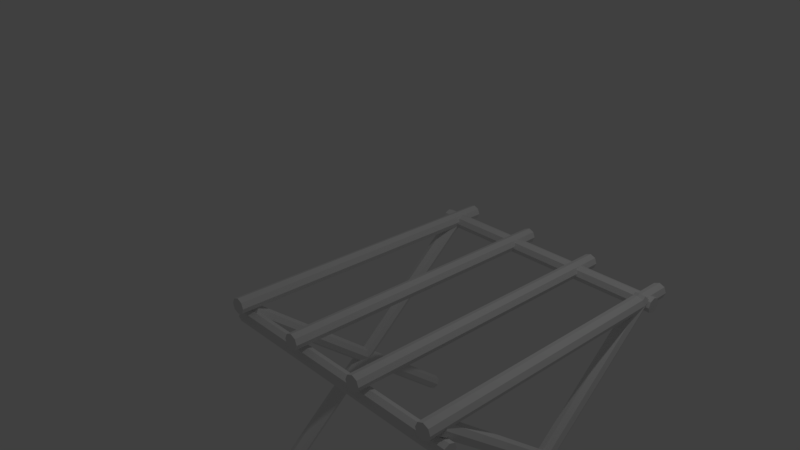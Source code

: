 # Source: clothesrack.blend  (saved by Blender 2.79.0; exported with 4.5.12 LTS)
import bpy
from mathutils import Matrix  # noqa: F401  (used for matrix-valued properties, if any)

bpy.ops.wm.read_factory_settings(use_empty=True)
scene = bpy.context.scene
scene.name = 'Scene'

# ---- collections
col_collection_1 = bpy.data.collections.new('Collection 1'); scene.collection.children.link(col_collection_1)

# ---- world
world_world = bpy.data.worlds.new('World'); scene.world = world_world
world_world.color = (0.05088, 0.05088, 0.05088)
world_world.use_sun_shadow = False
world_world.sun_shadow_jitter_overblur = 0.0
world_world.cycles.sampling_method = 'MANUAL'

# ---- cameras
cam_camera = bpy.data.cameras.new('Camera')
cam_camera.clip_end = 100.0
cam_camera.lens = 35.0
cam_camera.sensor_width = 32.0
cam_camera.sensor_height = 18.0
cam_camera.ortho_scale = 7.314
cam_camera.dof.focus_distance = 0.0
cam_camera.dof.aperture_fstop = 128.0

# ---- lights
light_lamp = bpy.data.lights.new('Lamp', 'POINT')
light_lamp.transmission_factor = 0.0
light_lamp.cutoff_distance = 30.0
light_lamp.energy = 100.0
light_lamp.shadow_buffer_clip_start = 1.001
light_lamp.shadow_soft_size = 0.1
light_lamp.shadow_maximum_resolution = 0.006
light_lamp.use_absolute_resolution = True

# ---- meshes
me_cylinder_005 = bpy.data.meshes.new('Cylinder.005')
me_cylinder_005.from_pydata([(0.0, 0.1, -2.0), (0.0, 0.1, 2.0), (0.07071, 0.07071, -2.0), (0.07071, 0.07071, 2.0), (0.1, -4.371e-09, -2.0), (0.1, -4.371e-09, 2.0), (0.07071, -0.07071, -2.0), (0.07071, -0.07071, 2.0), (-8.742e-09, -0.1, -2.0), (-8.742e-09, -0.1, 2.0), (-0.07071, -0.07071, -2.0), (-0.07071, -0.07071, 2.0), (-0.1, 1.192e-09, -2.0), (-0.1, 1.192e-09, 2.0), (-0.07071, 0.07071, -2.0), (-0.07071, 0.07071, 2.0)], [], [(0, 1, 3, 2), (2, 3, 5, 4), (4, 5, 7, 6), (6, 7, 9, 8), (8, 9, 11, 10), (10, 11, 13, 12), (3, 1, 15, 13, 11, 9, 7, 5), (12, 13, 15, 14), (14, 15, 1, 0), (0, 2, 4, 6, 8, 10, 12, 14)])
me_cylinder_005.use_remesh_preserve_volume = False
me_cylinder_005.use_remesh_preserve_attributes = False
me_cylinder_005.use_mirror_vertex_groups = False
me_cylinder_005.update()
me_cylinder_004 = bpy.data.meshes.new('Cylinder.004')
me_cylinder_004.from_pydata([(0.0, 0.1, -2.0), (0.0, 0.1, 2.0), (0.07071, 0.07071, -2.0), (0.07071, 0.07071, 2.0), (0.1, -4.371e-09, -2.0), (0.1, -4.371e-09, 2.0), (0.07071, -0.07071, -2.0), (0.07071, -0.07071, 2.0), (-8.742e-09, -0.1, -2.0), (-8.742e-09, -0.1, 2.0), (-0.07071, -0.07071, -2.0), (-0.07071, -0.07071, 2.0), (-0.1, 1.192e-09, -2.0), (-0.1, 1.192e-09, 2.0), (-0.07071, 0.07071, -2.0), (-0.07071, 0.07071, 2.0)], [], [(0, 1, 3, 2), (2, 3, 5, 4), (4, 5, 7, 6), (6, 7, 9, 8), (8, 9, 11, 10), (10, 11, 13, 12), (3, 1, 15, 13, 11, 9, 7, 5), (12, 13, 15, 14), (14, 15, 1, 0), (0, 2, 4, 6, 8, 10, 12, 14)])
me_cylinder_004.use_remesh_preserve_volume = False
me_cylinder_004.use_remesh_preserve_attributes = False
me_cylinder_004.use_mirror_vertex_groups = False
me_cylinder_004.update()
me_cylinder_003 = bpy.data.meshes.new('Cylinder.003')
me_cylinder_003.from_pydata([(0.0, 0.1, -2.0), (0.0, 0.1, 2.0), (0.07071, 0.07071, -2.0), (0.07071, 0.07071, 2.0), (0.1, -4.371e-09, -2.0), (0.1, -4.371e-09, 2.0), (0.07071, -0.07071, -2.0), (0.07071, -0.07071, 2.0), (-8.742e-09, -0.1, -2.0), (-8.742e-09, -0.1, 2.0), (-0.07071, -0.07071, -2.0), (-0.07071, -0.07071, 2.0), (-0.1, 1.192e-09, -2.0), (-0.1, 1.192e-09, 2.0), (-0.07071, 0.07071, -2.0), (-0.07071, 0.07071, 2.0)], [], [(0, 1, 3, 2), (2, 3, 5, 4), (4, 5, 7, 6), (6, 7, 9, 8), (8, 9, 11, 10), (10, 11, 13, 12), (3, 1, 15, 13, 11, 9, 7, 5), (12, 13, 15, 14), (14, 15, 1, 0), (0, 2, 4, 6, 8, 10, 12, 14)])
me_cylinder_003.use_remesh_preserve_volume = False
me_cylinder_003.use_remesh_preserve_attributes = False
me_cylinder_003.use_mirror_vertex_groups = False
me_cylinder_003.update()
me_cylinder_002 = bpy.data.meshes.new('Cylinder.002')
me_cylinder_002.from_pydata([(0.0, 0.1, -2.0), (0.0, 0.1, 2.0), (0.07071, 0.07071, -2.0), (0.07071, 0.07071, 2.0), (0.1, -4.371e-09, -2.0), (0.1, -4.371e-09, 2.0), (0.07071, -0.07071, -2.0), (0.07071, -0.07071, 2.0), (-8.742e-09, -0.1, -2.0), (-8.742e-09, -0.1, 2.0), (-0.07071, -0.07071, -2.0), (-0.07071, -0.07071, 2.0), (-0.1, 1.192e-09, -2.0), (-0.1, 1.192e-09, 2.0), (-0.07071, 0.07071, -2.0), (-0.07071, 0.07071, 2.0)], [], [(0, 1, 3, 2), (2, 3, 5, 4), (4, 5, 7, 6), (6, 7, 9, 8), (8, 9, 11, 10), (10, 11, 13, 12), (3, 1, 15, 13, 11, 9, 7, 5), (12, 13, 15, 14), (14, 15, 1, 0), (0, 2, 4, 6, 8, 10, 12, 14)])
me_cylinder_002.use_remesh_preserve_volume = False
me_cylinder_002.use_remesh_preserve_attributes = False
me_cylinder_002.use_mirror_vertex_groups = False
me_cylinder_002.update()
me_cylinder_001 = bpy.data.meshes.new('Cylinder.001')
me_cylinder_001.from_pydata([(0.0, 0.1, -2.0), (0.0, 0.1, 2.0), (0.07071, 0.07071, -2.0), (0.07071, 0.07071, 2.0), (0.1, -4.371e-09, -2.0), (0.1, -4.371e-09, 2.0), (0.07071, -0.07071, -2.0), (0.07071, -0.07071, 2.0), (-8.742e-09, -0.1, -2.0), (-8.742e-09, -0.1, 2.0), (-0.07071, -0.07071, -2.0), (-0.07071, -0.07071, 2.0), (-0.1, 1.192e-09, -2.0), (-0.1, 1.192e-09, 2.0), (-0.07071, 0.07071, -2.0), (-0.07071, 0.07071, 2.0), (0.1158, -3.379, -1.967), (0.1158, -3.379, 2.033), (0.1865, -3.408, -1.967), (0.1865, -3.408, 2.033), (0.2158, -3.479, -1.967), (0.2158, -3.479, 2.033), (0.1865, -3.549, -1.967), (0.1865, -3.549, 2.033), (0.1158, -3.579, -1.967), (0.1158, -3.579, 2.033), (0.04509, -3.549, -1.967), (0.04509, -3.549, 2.033), (0.0158, -3.479, -1.967), (0.0158, -3.479, 2.033), (0.04509, -3.408, -1.967), (0.04509, -3.408, 2.033)], [], [(0, 1, 3, 2), (2, 3, 5, 4), (4, 5, 7, 6), (6, 7, 9, 8), (8, 9, 11, 10), (10, 11, 13, 12), (3, 1, 15, 13, 11, 9, 7, 5), (12, 13, 15, 14), (14, 15, 1, 0), (0, 2, 4, 6, 8, 10, 12, 14), (16, 17, 19, 18), (18, 19, 21, 20), (20, 21, 23, 22), (22, 23, 25, 24), (24, 25, 27, 26), (26, 27, 29, 28), (19, 17, 31, 29, 27, 25, 23, 21), (28, 29, 31, 30), (30, 31, 17, 16), (16, 18, 20, 22, 24, 26, 28, 30)])
me_cylinder_001.use_remesh_preserve_volume = False
me_cylinder_001.use_remesh_preserve_attributes = False
me_cylinder_001.use_mirror_vertex_groups = False
me_cylinder_001.update()
me_cylinder = bpy.data.meshes.new('Cylinder')
me_cylinder.from_pydata([(0.0, 0.1, -2.0), (0.0, 0.1, 2.0), (0.07071, 0.07071, -2.0), (0.07071, 0.07071, 2.0), (0.1, -4.371e-09, -2.0), (0.1, -4.371e-09, 2.0), (0.07071, -0.07071, -2.0), (0.07071, -0.07071, 2.0), (-8.742e-09, -0.1, -2.0), (-8.742e-09, -0.1, 2.0), (-0.07071, -0.07071, -2.0), (-0.07071, -0.07071, 2.0), (-0.1, 1.192e-09, -2.0), (-0.1, 1.192e-09, 2.0), (-0.07071, 0.07071, -2.0), (-0.07071, 0.07071, 2.0), (1.0, 0.1, -2.0), (1.0, 0.1, 2.0), (1.071, 0.07071, -2.0), (1.071, 0.07071, 2.0), (1.1, -4.371e-09, -2.0), (1.1, -4.371e-09, 2.0), (1.071, -0.07071, -2.0), (1.071, -0.07071, 2.0), (1.0, -0.1, -2.0), (1.0, -0.1, 2.0), (0.9293, -0.07071, -2.0), (0.9293, -0.07071, 2.0), (0.9, 1.192e-09, -2.0), (0.9, 1.192e-09, 2.0), (0.9293, 0.07071, -2.0), (0.9293, 0.07071, 2.0), (2.0, 0.1, -2.0), (2.0, 0.1, 2.0), (2.071, 0.07071, -2.0), (2.071, 0.07071, 2.0), (2.1, -4.371e-09, -2.0), (2.1, -4.371e-09, 2.0), (2.071, -0.07071, -2.0), (2.071, -0.07071, 2.0), (2.0, -0.1, -2.0), (2.0, -0.1, 2.0), (1.929, -0.07071, -2.0), (1.929, -0.07071, 2.0), (1.9, 1.192e-09, -2.0), (1.9, 1.192e-09, 2.0), (1.929, 0.07071, -2.0), (1.929, 0.07071, 2.0), (3.0, 0.1, -2.0), (3.0, 0.1, 2.0), (3.071, 0.07071, -2.0), (3.071, 0.07071, 2.0), (3.1, -4.371e-09, -2.0), (3.1, -4.371e-09, 2.0), (3.071, -0.07071, -2.0), (3.071, -0.07071, 2.0), (3.0, -0.1, -2.0), (3.0, -0.1, 2.0), (2.929, -0.07071, -2.0), (2.929, -0.07071, 2.0), (2.9, 1.192e-09, -2.0), (2.9, 1.192e-09, 2.0), (2.929, 0.07071, -2.0), (2.929, 0.07071, 2.0)], [], [(0, 1, 3, 2), (2, 3, 5, 4), (4, 5, 7, 6), (6, 7, 9, 8), (8, 9, 11, 10), (10, 11, 13, 12), (3, 1, 15, 13, 11, 9, 7, 5), (12, 13, 15, 14), (14, 15, 1, 0), (0, 2, 4, 6, 8, 10, 12, 14), (16, 17, 19, 18), (18, 19, 21, 20), (20, 21, 23, 22), (22, 23, 25, 24), (24, 25, 27, 26), (26, 27, 29, 28), (19, 17, 31, 29, 27, 25, 23, 21), (28, 29, 31, 30), (30, 31, 17, 16), (16, 18, 20, 22, 24, 26, 28, 30), (32, 33, 35, 34), (34, 35, 37, 36), (36, 37, 39, 38), (38, 39, 41, 40), (40, 41, 43, 42), (42, 43, 45, 44), (35, 33, 47, 45, 43, 41, 39, 37), (44, 45, 47, 46), (46, 47, 33, 32), (32, 34, 36, 38, 40, 42, 44, 46), (48, 49, 51, 50), (50, 51, 53, 52), (52, 53, 55, 54), (54, 55, 57, 56), (56, 57, 59, 58), (58, 59, 61, 60), (51, 49, 63, 61, 59, 57, 55, 53), (60, 61, 63, 62), (62, 63, 49, 48), (48, 50, 52, 54, 56, 58, 60, 62)])
me_cylinder.use_remesh_preserve_volume = False
me_cylinder.use_remesh_preserve_attributes = False
me_cylinder.use_mirror_vertex_groups = False
me_cylinder.update()

# ---- objects
ob_cylinder_005 = bpy.data.objects.new('Cylinder.005', me_cylinder_005)
ob_cylinder_004 = bpy.data.objects.new('Cylinder.004', me_cylinder_004)
ob_cylinder_003 = bpy.data.objects.new('Cylinder.003', me_cylinder_003)
ob_cylinder_002 = bpy.data.objects.new('Cylinder.002', me_cylinder_002)
ob_cylinder_001 = bpy.data.objects.new('Cylinder.001', me_cylinder_001)
ob_cylinder = bpy.data.objects.new('Cylinder', me_cylinder)
ob_lamp = bpy.data.objects.new('Lamp', light_lamp)
ob_camera = bpy.data.objects.new('Camera', cam_camera)

# ---- transforms, parenting, visibility, modifiers, constraints
ob_cylinder_005.location = (3.003, -0.2508, -1.281)
ob_cylinder_005.rotation_euler = (0.8727, 0.0, 0.0)
ob_cylinder_005.lineart.crease_threshold = 0.0
ob_cylinder_004.location = (3.003, 0.08937, -1.281)
ob_cylinder_004.rotation_euler = (5.411, 0.0, 0.0)
ob_cylinder_004.lineart.crease_threshold = 0.0
ob_cylinder_003.location = (-0.0271, 0.06616, -1.385)
ob_cylinder_003.rotation_euler = (5.411, 0.0, 0.0)
ob_cylinder_003.lineart.crease_threshold = 0.0
ob_cylinder_002.location = (-0.0271, -0.274, -1.385)
ob_cylinder_002.rotation_euler = (0.8727, 0.0, 0.0)
ob_cylinder_002.lineart.crease_threshold = 0.0
ob_cylinder_001.location = (1.48, 1.67, -0.07433)
ob_cylinder_001.rotation_euler = (1.571, 1.571, 1.571)
ob_cylinder_001.scale = (1.0, 1.0, 0.83)
ob_cylinder_001.lineart.crease_threshold = 0.0
ob_cylinder.location = (0.0, 0.0, 0.0)
ob_cylinder.delta_rotation_euler = (315.7, 0.0, 0.0)
ob_cylinder.lineart.crease_threshold = 0.0
ob_lamp.location = (4.076, 1.005, 5.904)
ob_lamp.rotation_euler = (0.6503, 0.05522, 1.866)
ob_lamp.lock_rotations_4d = False
ob_lamp.empty_display_type = 'ARROWS'
ob_lamp.color = (0.0, 0.0, 0.0, 0.0)
ob_lamp.lineart.crease_threshold = 0.0
ob_camera.location = (7.481, -6.508, 5.344)
ob_camera.rotation_euler = (1.109, 0.0, 0.8149)
ob_camera.lock_rotations_4d = False
ob_camera.empty_display_type = 'ARROWS'
ob_camera.color = (0.0, 0.0, 0.0, 0.0)
ob_camera.display_type = 'WIRE'
ob_camera.lineart.crease_threshold = 0.0

# ---- collection membership
col_collection_1.objects.link(ob_cylinder_005)
col_collection_1.objects.link(ob_cylinder_004)
col_collection_1.objects.link(ob_cylinder_003)
col_collection_1.objects.link(ob_cylinder_002)
col_collection_1.objects.link(ob_cylinder_001)
col_collection_1.objects.link(ob_cylinder)
col_collection_1.objects.link(ob_lamp)
col_collection_1.objects.link(ob_camera)

# ---- scene / render settings (as saved in the file)
scene.camera = ob_camera
scene.frame_start = 1; scene.frame_end = 250; scene.frame_set(1)
scene.render.engine = 'BLENDER_EEVEE_NEXT'
scene.render.resolution_percentage = 50
scene.render.dither_intensity = 0.0
scene.cycles.use_denoising = False
scene.cycles.samples = 128
scene.cycles.sampling_pattern = 'TABULATED_SOBOL'
scene.cycles.use_adaptive_sampling = False
scene.cycles.use_light_tree = False
scene.cycles.blur_glossy = 0.0
scene.cycles.sample_clamp_indirect = 0.0
scene.view_settings.view_transform = 'Standard'
bpy.context.view_layer.update()
